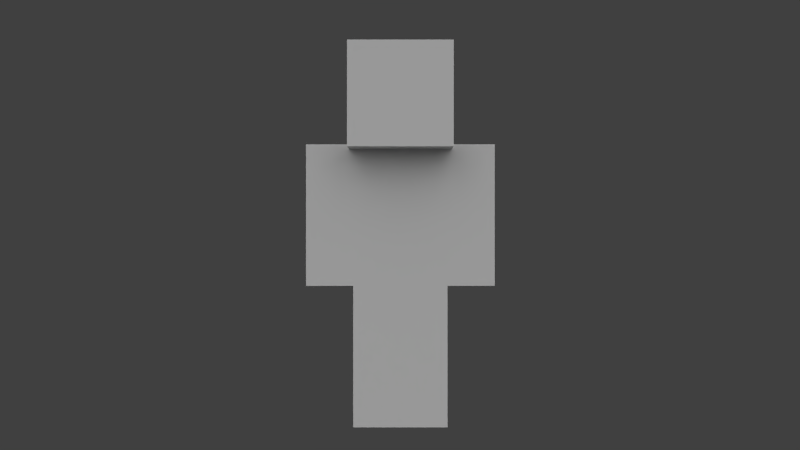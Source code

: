 # Source: guns3d_character.blend  (saved by Blender 2.83.20; exported with 4.5.12 LTS)
import bpy
from mathutils import Matrix  # noqa: F401  (used for matrix-valued properties, if any)

bpy.ops.wm.read_factory_settings(use_empty=True)
scene = bpy.context.scene
scene.name = 'Scene'

# ---- collections
col_collection_1 = bpy.data.collections.new('Collection 1'); scene.collection.children.link(col_collection_1)
col_collection_2 = bpy.data.collections.new('Collection 2'); scene.collection.children.link(col_collection_2)

# ---- materials (node trees are filled in below, after node groups)
mat_character = bpy.data.materials.new('Character')
mat_character.alpha_threshold = 0.0
mat_character.use_transparent_shadow = False
mat_character.roughness = 0.5
mat_character.specular_intensity = 0.0
mat_character.line_color = (0.0, 0.0, 0.0, 1.0)

# ---- material node trees

# ---- world
world_world = bpy.data.worlds.new('World'); scene.world = world_world
world_world.color = (0.05088, 0.05088, 0.05088)
world_world.use_sun_shadow = False
world_world.sun_shadow_jitter_overblur = 0.0
world_world.cycles.sampling_method = 'NONE'
world_world.cycles.sample_map_resolution = 256

# ---- cameras
cam_camera = bpy.data.cameras.new('Camera')
cam_camera.clip_end = 100.0
cam_camera.lens = 35.0
cam_camera.sensor_width = 32.0
cam_camera.sensor_height = 18.0
cam_camera.ortho_scale = 7.314
cam_camera.dof.focus_distance = 0.0
cam_camera.dof.aperture_fstop = 128.0

# ---- lights
light_sun_005 = bpy.data.lights.new('Sun.005', 'SUN')
light_sun_005.transmission_factor = 0.0
light_sun_005.angle = 1.571
light_sun_005.energy = 1.0
light_sun_005.shadow_buffer_clip_start = 0.5
light_sun_005.shadow_soft_size = 1.0
light_sun_005.shadow_cascade_max_distance = 1000.0
light_sun_005.cycles.use_multiple_importance_sampling = False
light_sun_004 = bpy.data.lights.new('Sun.004', 'SUN')
light_sun_004.transmission_factor = 0.0
light_sun_004.angle = 1.571
light_sun_004.energy = 1.0
light_sun_004.shadow_buffer_clip_start = 0.5
light_sun_004.shadow_soft_size = 1.0
light_sun_004.shadow_cascade_max_distance = 1000.0
light_sun_004.cycles.use_multiple_importance_sampling = False
light_sun_003 = bpy.data.lights.new('Sun.003', 'SUN')
light_sun_003.transmission_factor = 0.0
light_sun_003.angle = 1.571
light_sun_003.energy = 1.0
light_sun_003.shadow_buffer_clip_start = 0.5
light_sun_003.shadow_soft_size = 1.0
light_sun_003.shadow_cascade_max_distance = 1000.0
light_sun_003.cycles.use_multiple_importance_sampling = False
light_sun_001 = bpy.data.lights.new('Sun.001', 'SUN')
light_sun_001.transmission_factor = 0.0
light_sun_001.angle = 1.571
light_sun_001.energy = 1.0
light_sun_001.shadow_buffer_clip_start = 0.5
light_sun_001.shadow_soft_size = 1.0
light_sun_001.shadow_cascade_max_distance = 1000.0
light_sun_001.cycles.use_multiple_importance_sampling = False

# ---- meshes
me_cube = bpy.data.meshes.new('Cube')
me_cube.from_pydata([(-2.1, -1.05, 6.3), (-2.1, 1.05, 6.3), (-2.1, -1.05, 12.6), (-2.1, 1.05, 12.6), (-4.2, 1.05, 12.6), (-4.2, -1.05, 12.6), (-2.1, -1.05, 12.6), (-2.1, 1.05, 12.6), (-4.2, 1.05, 6.3), (-4.2, -1.05, 6.3), (-2.1, -1.05, 6.3), (-2.1, 1.05, 6.3), (-2.1, -1.05, 7.886e-07), (-2.1, 1.05, 7.886e-07), (-2.1, -1.05, 6.3), (-2.1, 1.05, 6.3), (-2.1, -2.1, 12.6), (-2.1, 2.1, 12.6), (-2.1, -2.1, 16.8), (-2.1, 2.1, 16.8), (2.1, 1.05, 6.3), (2.1, -1.05, 6.3), (2.1, 1.05, 12.6), (2.1, -1.05, 12.6), (2.1, 1.05, 6.3), (2.1, -1.05, 6.3), (4.2, -1.05, 6.3), (4.2, 1.05, 6.3), (2.1, 1.05, 12.6), (2.1, -1.05, 12.6), (4.2, -1.05, 12.6), (4.2, 1.05, 12.6), (8.742e-08, 1.05, -7.983e-14), (-8.742e-08, -1.05, 7.983e-14), (9.388e-08, -1.05, 6.3), (9.388e-08, 1.05, 6.3), (2.1, 2.1, 12.6), (2.1, -2.1, 12.6), (2.1, 2.1, 16.8), (2.1, -2.1, 16.8), (2.1, 1.05, 6.3), (2.1, -1.05, 6.3), (2.1, 1.05, 7.886e-07), (2.1, -1.05, 7.886e-07), (7.461e-15, 1.05, 4.7e-14), (-7.461e-15, -1.05, -4.7e-14), (-9.388e-08, -1.05, 6.3), (-9.388e-08, 1.05, 6.3), (-2.3, -2.3, 12.4), (-2.3, 2.3, 12.4), (-2.3, -2.3, 17.0), (-2.3, 2.3, 17.0), (2.3, 2.3, 12.4), (2.3, -2.3, 12.4), (2.3, 2.3, 17.0), (2.3, -2.3, 17.0), (2.1, 1.05, 12.6), (2.1, 1.05, 12.6), (2.1, -1.05, 12.6), (2.1, -1.05, 12.6), (2.1, -1.05, 6.3), (2.1, -1.05, 6.3), (2.1, 1.05, 6.3), (2.1, 1.05, 6.3), (-2.1, -1.05, 12.6), (-2.1, -1.05, 12.6), (-2.1, -1.05, 6.3), (-2.1, -1.05, 6.3), (-2.1, 1.05, 12.6), (-2.1, 1.05, 12.6), (-2.1, 1.05, 6.3), (-2.1, 1.05, 6.3), (-4.2, 1.05, 12.6), (-4.2, 1.05, 12.6), (-4.2, 1.05, 6.3), (-4.2, 1.05, 6.3), (-2.1, -1.05, 12.6), (-2.1, -1.05, 12.6), (-2.1, -1.05, 6.3), (-2.1, -1.05, 6.3), (-4.2, -1.05, 12.6), (-4.2, -1.05, 12.6), (-4.2, -1.05, 6.3), (-4.2, -1.05, 6.3), (-2.1, 1.05, 12.6), (-2.1, 1.05, 12.6), (-2.1, 1.05, 6.3), (-2.1, 1.05, 6.3), (-8.742e-08, -1.05, 7.983e-14), (-8.742e-08, -1.05, 7.983e-14), (8.742e-08, 1.05, -7.983e-14), (8.742e-08, 1.05, -7.983e-14), (-2.1, -1.05, 7.886e-07), (-2.1, -1.05, 7.886e-07), (-2.1, -1.05, 6.3), (-2.1, -1.05, 6.3), (-2.1, 1.05, 6.3), (-2.1, 1.05, 6.3), (-2.1, 1.05, 7.886e-07), (-2.1, 1.05, 7.886e-07), (2.1, 2.1, 16.8), (2.1, 2.1, 16.8), (2.1, -2.1, 16.8), (2.1, -2.1, 16.8), (2.1, -2.1, 12.6), (2.1, -2.1, 12.6), (2.1, 2.1, 12.6), (2.1, 2.1, 12.6), (-2.1, -2.1, 16.8), (-2.1, -2.1, 16.8), (-2.1, -2.1, 12.6), (-2.1, -2.1, 12.6), (-2.1, 2.1, 16.8), (-2.1, 2.1, 16.8), (-2.1, 2.1, 12.6), (-2.1, 2.1, 12.6), (2.1, 1.05, 12.6), (2.1, 1.05, 12.6), (2.1, -1.05, 12.6), (2.1, -1.05, 12.6), (2.1, -1.05, 6.3), (2.1, -1.05, 6.3), (2.1, 1.05, 6.3), (2.1, 1.05, 6.3), (4.2, -1.05, 12.6), (4.2, -1.05, 12.6), (4.2, -1.05, 6.3), (4.2, -1.05, 6.3), (4.2, 1.05, 12.6), (4.2, 1.05, 12.6), (4.2, 1.05, 6.3), (4.2, 1.05, 6.3), (9.388e-08, -1.05, 6.3), (9.388e-08, -1.05, 6.3), (-9.388e-08, -1.05, 6.3), (-9.388e-08, -1.05, 6.3), (2.1, -1.05, 6.3), (2.1, -1.05, 6.3), (-7.461e-15, -1.05, -4.7e-14), (-7.461e-15, -1.05, -4.7e-14), (9.388e-08, 1.05, 6.3), (9.388e-08, 1.05, 6.3), (2.1, -1.05, 7.886e-07), (2.1, -1.05, 7.886e-07), (7.461e-15, 1.05, 4.7e-14), (7.461e-15, 1.05, 4.7e-14), (2.1, 1.05, 7.886e-07), (2.1, 1.05, 7.886e-07), (2.1, 1.05, 6.3), (2.1, 1.05, 6.3), (-9.388e-08, 1.05, 6.3), (-9.388e-08, 1.05, 6.3), (2.3, 2.3, 17.0), (2.3, 2.3, 17.0), (2.3, -2.3, 17.0), (2.3, -2.3, 17.0), (2.3, -2.3, 12.4), (2.3, -2.3, 12.4), (2.3, 2.3, 12.4), (2.3, 2.3, 12.4), (-2.3, -2.3, 17.0), (-2.3, -2.3, 17.0), (-2.3, -2.3, 12.4), (-2.3, -2.3, 12.4), (-2.3, 2.3, 17.0), (-2.3, 2.3, 17.0), (-2.3, 2.3, 12.4), (-2.3, 2.3, 12.4)], [], [(58, 2, 0, 21), (64, 3, 1, 66), (68, 56, 62, 70), (20, 60, 67, 71), (69, 65, 23, 22), (47, 144, 45, 134), (6, 5, 9, 10), (7, 76, 78, 11), (32, 33, 12, 13), (14, 15, 98, 92), (102, 18, 16, 37), (108, 19, 17, 110), (112, 100, 106, 114), (36, 104, 111, 115), (113, 109, 39, 38), (34, 94, 93, 88), (148, 42, 44, 150), (96, 140, 90, 99), (24, 27, 26, 25), (31, 28, 29, 30), (46, 138, 43, 41), (35, 132, 89, 91), (136, 142, 146, 40), (59, 61, 63, 57), (103, 105, 107, 101), (97, 95, 133, 141), (4, 84, 86, 8), (80, 72, 74, 82), (124, 126, 130, 128), (73, 81, 77, 85), (129, 131, 122, 116), (145, 147, 143, 139), (117, 123, 120, 118), (87, 79, 83, 75), (119, 121, 127, 125), (149, 151, 135, 137), (154, 50, 48, 53), (160, 51, 49, 162), (164, 152, 158, 166), (52, 156, 163, 167), (165, 161, 55, 54), (155, 157, 159, 153)])
_uv = me_cube.uv_layers.new(name='UVMap')
_uv.uv.foreach_set('vector', [0.625, 0.375, 0.5, 0.375, 0.5, 0.0, 0.625, 0.0, 0.5, 0.375, 0.4375, 0.375, 0.4375, 0.0, 0.5, 0.0, 0.4375, 0.375, 0.3125, 0.375, 0.3125, 0.0, 0.4375, 0.0, 0.5625, 0.375, 0.5625, 0.5, 0.4375, 0.5, 0.4375, 0.375, 0.4375, 0.375, 0.4375, 0.5, 0.3125, 0.5, 0.3125, 0.375, 0.125, 0.375, 0.125, 0.0, 0.1875, 0.0, 0.1875, 0.375, 0.8125, 0.375, 0.875, 0.375, 0.875, 0.0, 0.8125, 0.0, 0.75, 0.375, 0.8125, 0.375, 0.8125, 0.0, 0.75, 0.0, 0.1875, 0.375, 0.1875, 0.5, 0.125, 0.5, 0.125, 0.375, 0.0, 0.375, 0.0625, 0.375, 0.0625, 0.0, 0.0, 0.0, 0.5, 0.75, 0.375, 0.75, 0.375, 0.5, 0.5, 0.5, 0.375, 0.75, 0.25, 0.75, 0.25, 0.5, 0.375, 0.5, 0.25, 0.75, 0.125, 0.75, 0.125, 0.5, 0.25, 0.5, 0.375, 0.75, 0.375, 1.0, 0.25, 1.0, 0.25, 0.75, 0.25, 0.75, 0.25, 1.0, 0.125, 1.0, 0.125, 0.75, 0.1875, 0.375, 0.25, 0.375, 0.25, 0.0, 0.1875, 0.0, 0.0625, 0.375, 0.0625, 0.0, 0.125, 0.0, 0.125, 0.375, 0.0625, 0.375, 0.125, 0.375, 0.125, 0.0, 0.0625, 0.0, 0.75, 0.375, 0.8125, 0.375, 0.8125, 0.5, 0.75, 0.5, 0.6875, 0.375, 0.75, 0.375, 0.75, 0.5, 0.6875, 0.5, 0.1875, 0.375, 0.1875, 0.0, 0.25, 0.0, 0.25, 0.375, 0.125, 0.375, 0.1875, 0.375, 0.1875, 0.0, 0.125, 0.0, 0.0, 0.375, 0.0, 0.0, 0.0625, 0.0, 0.0625, 0.375, 0.25, 0.375, 0.25, 0.0, 0.3125, 0.0, 0.3125, 0.375, 0.0, 0.75, 0.0, 0.5, 0.125, 0.5, 0.125, 0.75, 0.125, 0.375, 0.125, 0.5, 0.0625, 0.5, 0.0625, 0.375, 0.6875, 0.375, 0.75, 0.375, 0.75, 0.0, 0.6875, 0.0, 0.625, 0.375, 0.6875, 0.375, 0.6875, 0.0, 0.625, 0.0, 0.625, 0.375, 0.625, 0.0, 0.6875, 0.0, 0.6875, 0.375, 0.6875, 0.375, 0.6875, 0.5, 0.75, 0.5, 0.75, 0.375, 0.6875, 0.375, 0.6875, 0.0, 0.75, 0.0, 0.75, 0.375, 0.1875, 0.375, 0.125, 0.375, 0.125, 0.5, 0.1875, 0.5, 0.75, 0.375, 0.75, 0.0, 0.8125, 0.0, 0.8125, 0.375, 0.75, 0.375, 0.75, 0.5, 0.8125, 0.5, 0.8125, 0.375, 0.8125, 0.375, 0.8125, 0.0, 0.875, 0.0, 0.875, 0.375, 0.125, 0.375, 0.0625, 0.375, 0.0625, 0.5, 0.125, 0.5, 1.0, 0.75, 0.875, 0.75, 0.875, 0.5, 1.0, 0.5, 0.875, 0.75, 0.75, 0.75, 0.75, 0.5, 0.875, 0.5, 0.75, 0.75, 0.625, 0.75, 0.625, 0.5, 0.75, 0.5, 0.875, 0.75, 0.875, 1.0, 0.75, 1.0, 0.75, 0.75, 0.75, 0.75, 0.75, 1.0, 0.625, 1.0, 0.625, 0.75, 0.5, 0.75, 0.5, 0.5, 0.625, 0.5, 0.625, 0.75])
me_cube.materials.append(mat_character)
me_cube.use_remesh_preserve_volume = False
me_cube.use_remesh_preserve_attributes = False
me_cube.use_mirror_vertex_groups = False
me_cube.use_paint_bone_selection = False
me_cube.use_paint_mask = True
me_cube.update()
arm_armature = bpy.data.armatures.new('Armature')  # bones are not reproduced

# ---- objects
ob_player = bpy.data.objects.new('Player', me_cube)
ob_sun_003 = bpy.data.objects.new('Sun.003', light_sun_005)
ob_sun_002 = bpy.data.objects.new('Sun.002', light_sun_004)
ob_sun_000 = bpy.data.objects.new('Sun.000', light_sun_003)
ob_sun_001 = bpy.data.objects.new('Sun.001', light_sun_001)
ob_camera = bpy.data.objects.new('Camera', cam_camera)
ob_armature = bpy.data.objects.new('Armature', arm_armature)

# ---- transforms, parenting, visibility, modifiers, constraints
ob_player.parent = ob_armature
ob_player.matrix_parent_inverse = Matrix(((1.0, 0.0, 0.0, 0.0), (0.0, 1.0, 0.0, 0.0), (0.0, 0.0, 1.0, 10.0), (0.0, 0.0, 0.0, 1.0)))
ob_player.location = (0.0, 0.0, -10.0)
ob_player.lock_rotations_4d = False
ob_player.empty_display_type = 'ARROWS'
ob_player.lineart.crease_threshold = 0.0
_vg = ob_player.vertex_groups.new(name='Body')
_vg.add([0, 1, 2, 3, 20, 21, 22, 23, 56, 57, 58, 59, 60, 61, 62, 63, 64, 65, 66, 67, 68, 69, 70, 71], 1.0, 'REPLACE')
_vg = ob_player.vertex_groups.new(name='guns3d_head')
_vg.add([16, 17, 18, 19, 36, 37, 38, 39, 48, 49, 50, 51, 52, 53, 54, 55, 100, 101, 102, 103, 104, 105, 106, 107, 108, 109, 110, 111, 112, 113, 114, 115, 152, 153, 154, 155, 156, 157, 158, 159, 160, 161, 162, 163, 164, 165, 166, 167], 1.0, 'REPLACE')
_vg = ob_player.vertex_groups.new(name='guns3d_arm_left')
_vg.add([4, 5, 6, 7, 8, 9, 10, 11, 72, 73, 74, 75, 76, 77, 78, 79, 80, 81, 82, 83, 84, 85, 86, 87], 1.0, 'REPLACE')
_vg = ob_player.vertex_groups.new(name='guns3d_arm_right')
_vg.add([24, 25, 26, 27, 28, 29, 30, 31, 116, 117, 118, 119, 120, 121, 122, 123, 124, 125, 126, 127, 128, 129, 130, 131], 1.0, 'REPLACE')
_vg = ob_player.vertex_groups.new(name='Leg_Right')
_vg.add([40, 41, 42, 43, 44, 45, 46, 47, 134, 135, 136, 137, 138, 139, 142, 143, 144, 145, 146, 147, 148, 149, 150, 151], 1.0, 'REPLACE')
_vg = ob_player.vertex_groups.new(name='Leg_Left')
_vg.add([12, 13, 14, 15, 32, 33, 34, 35, 88, 89, 90, 91, 92, 93, 94, 95, 96, 97, 98, 99, 132, 133, 140, 141], 1.0, 'REPLACE')
_m = ob_player.modifiers.new('Armature', 'ARMATURE')
_m.object = ob_armature
ob_sun_003.location = (-10.0, 9.537e-07, 20.0)
ob_sun_003.rotation_euler = (-0.7854, -0.0, 1.571)
ob_sun_003.lineart.crease_threshold = 0.0
ob_sun_002.location = (10.0, -9.537e-07, 20.0)
ob_sun_002.rotation_euler = (-0.7854, -0.0, 4.712)
ob_sun_002.lineart.crease_threshold = 0.0
ob_sun_000.location = (0.0, -10.0, 20.0)
ob_sun_000.rotation_euler = (-0.7854, -0.0, 3.142)
ob_sun_000.lineart.crease_threshold = 0.0
ob_sun_001.location = (0.0, 10.0, 20.0)
ob_sun_001.rotation_euler = (-0.7854, -0.0, 0.0)
ob_sun_001.lineart.crease_threshold = 0.0
ob_camera.location = (0.0, 40.0, 9.0)
ob_camera.rotation_euler = (1.571, 1.51e-07, 3.142)
ob_camera.lock_rotations_4d = False
ob_camera.empty_display_type = 'ARROWS'
ob_camera.color = (0.0, 0.0, 0.0, 0.0)
ob_camera.display_type = 'WIRE'
ob_camera.lineart.crease_threshold = 0.0
ob_armature.location = (0.0, 0.0, 0.0)
ob_armature.show_in_front = True
ob_armature.lineart.crease_threshold = 0.0

# ---- collection membership
col_collection_1.objects.link(ob_player)
col_collection_1.objects.link(ob_sun_003)
col_collection_1.objects.link(ob_sun_002)
col_collection_1.objects.link(ob_sun_000)
col_collection_1.objects.link(ob_sun_001)
col_collection_1.objects.link(ob_camera)
col_collection_2.objects.link(ob_armature)

# ---- scene / render settings (as saved in the file)
scene.camera = ob_camera
scene.frame_start = 0; scene.frame_end = 220; scene.frame_set(0)
scene.render.engine = 'BLENDER_EEVEE_NEXT'
scene.render.image_settings.color_mode = 'RGB'
scene.render.image_settings.compression = 90
scene.render.resolution_percentage = 50
scene.render.fps = 30
scene.render.dither_intensity = 0.0
scene.render.bake_margin = 2
scene.render.bake_bias = 0.0
scene.cycles.use_denoising = False
scene.cycles.samples = 10
scene.cycles.sampling_pattern = 'TABULATED_SOBOL'
scene.cycles.light_sampling_threshold = 0.0
scene.cycles.use_adaptive_sampling = False
scene.cycles.use_light_tree = False
scene.cycles.blur_glossy = 0.0
scene.cycles.volume_bounces = 1
scene.cycles.pixel_filter_type = 'GAUSSIAN'
scene.cycles.sample_clamp_indirect = 0.0
scene.view_settings.view_transform = 'Standard'
bpy.context.view_layer.update()
